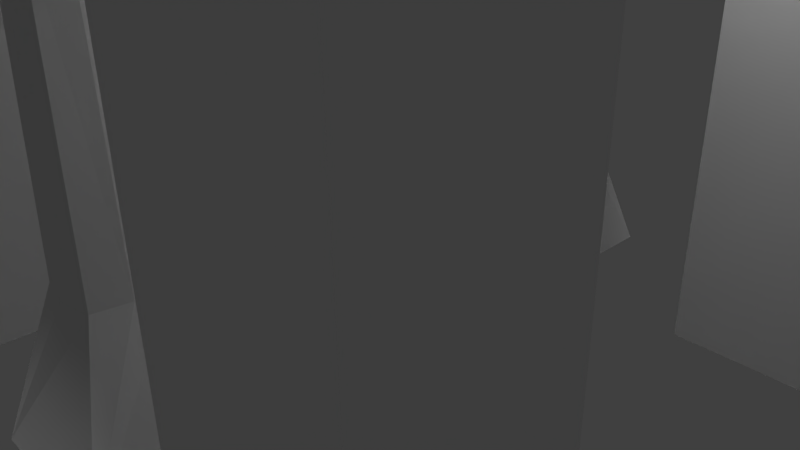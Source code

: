 # Source: revak.blend  (saved by Blender 2.77.0; exported with 4.5.12 LTS)
import bpy
from mathutils import Matrix  # noqa: F401  (used for matrix-valued properties, if any)

bpy.ops.wm.read_factory_settings(use_empty=True)
scene = bpy.context.scene
scene.name = 'Scene'

# ---- collections
col_collection_1 = bpy.data.collections.new('Collection 1'); scene.collection.children.link(col_collection_1)

# ---- materials (node trees are filled in below, after node groups)
mat_material_002 = bpy.data.materials.new('Material.002')
mat_material_002.alpha_threshold = 0.0
mat_material_002.use_transparent_shadow = False
mat_material_002.roughness = 0.5

# ---- material node trees

# ---- world
world_world = bpy.data.worlds.new('World'); scene.world = world_world
world_world.color = (0.05088, 0.05088, 0.05088)
world_world.use_sun_shadow = False
world_world.sun_shadow_jitter_overblur = 0.0
world_world.cycles.sampling_method = 'MANUAL'

# ---- cameras
cam_camera = bpy.data.cameras.new('Camera')
cam_camera.clip_end = 100.0
cam_camera.lens = 35.0
cam_camera.sensor_width = 32.0
cam_camera.sensor_height = 18.0
cam_camera.ortho_scale = 7.314
cam_camera.dof.focus_distance = 0.0
cam_camera.dof.aperture_fstop = 128.0

# ---- lights
light_hemi = bpy.data.lights.new('Hemi', 'SUN')
light_hemi.transmission_factor = 0.0
light_hemi.angle = 0.1993
light_hemi.energy = 1.0
light_hemi.shadow_buffer_clip_start = 0.5
light_hemi.shadow_soft_size = 0.1
light_hemi.shadow_cascade_max_distance = 1000.0
light_lamp = bpy.data.lights.new('Lamp', 'POINT')
light_lamp.transmission_factor = 0.0
light_lamp.cutoff_distance = 30.0
light_lamp.energy = 100.0
light_lamp.shadow_buffer_clip_start = 1.001
light_lamp.shadow_soft_size = 0.1
light_lamp.shadow_maximum_resolution = 0.006
light_lamp.use_absolute_resolution = True

# ---- meshes
me_cube_001 = bpy.data.meshes.new('Cube.001')
me_cube_001.from_pydata([(-2.026, 5.987, -1.0), (-2.026, 5.987, 1.0), (-2.026, 7.987, -1.0), (-2.026, 7.987, 1.0), (-0.02636, 5.987, -1.0), (-0.02636, 5.987, 1.0), (-0.02636, 7.987, -1.0), (-0.02636, 7.987, 1.0), (-0.02636, 7.987, 5.463), (-2.026, 7.987, 7.966), (-0.02636, 7.987, 7.966), (-2.026, 5.987, 8.877), (-2.026, 7.987, 8.877), (-0.02636, 7.987, 8.877), (-0.02636, 5.987, 8.877), (-2.026, 7.987, 9.498), (-0.02636, 7.987, 9.498), (-0.02636, 5.987, 9.498), (-9.903, 5.987, -1.0), (-9.903, 5.987, 1.0), (-9.903, 7.987, -1.0), (-9.903, 7.987, 1.0), (-7.903, 5.987, -1.0), (-7.903, 5.987, 1.0), (-7.903, 7.987, -1.0), (-7.903, 7.987, 1.0), (-9.903, 7.987, 5.463), (-9.903, 5.987, 5.463), (-7.903, 7.987, 5.463), (-9.903, 5.987, 7.966), (-9.903, 7.987, 7.966), (-7.903, 7.987, 7.966), (-9.903, 5.987, 8.877), (-9.903, 7.987, 8.877), (-7.903, 7.987, 8.877), (-7.903, 5.987, 8.877), (-9.903, 5.987, 9.498), (-9.903, 7.987, 9.498), (-7.903, 7.987, 9.498), (-7.903, 5.987, 7.966), (-7.903, 5.987, 5.463), (-2.026, 7.987, 5.463), (-2.026, 5.987, 5.463), (-7.354, 7.987, 7.966), (-6.865, 7.987, 7.966), (-6.375, 7.987, 7.966), (-5.885, 7.987, 7.966), (-5.395, 7.987, 7.966), (-4.906, 7.987, 7.966), (-4.416, 7.987, 7.966), (-3.926, 7.987, 7.966), (-3.436, 7.987, 7.966), (-2.947, 7.987, 7.966), (-2.457, 7.987, 7.966), (-7.354, 7.987, 6.274), (-6.865, 7.987, 6.84), (-6.375, 7.987, 7.234), (-5.885, 7.987, 7.444), (-5.395, 7.987, 7.638), (-4.906, 7.987, 7.728), (-4.416, 7.987, 7.638), (-3.926, 7.987, 7.444), (-3.436, 7.987, 7.234), (-2.947, 7.987, 6.84), (-2.457, 7.987, 6.274), (-0.02636, 5.44, 6.398), (-4.546, 7.361, 1.0), (-0.02636, 4.876, 7.966), (-3.974, 7.933, -1.0), (-0.02636, 5.987, 5.463), (-0.02636, 5.987, 7.966), (-4.546, 6.505, 1.0), (-3.974, 5.933, -1.0), (-5.402, 7.361, 1.0), (-0.02636, 3.749, 7.44), (-0.02636, 4.313, 7.114), (-0.02636, 4.876, 6.818), (-5.974, 7.933, -1.0), (-5.402, 6.505, 1.0), (-0.02636, 3.749, 7.966), (-0.02636, 4.313, 7.966), (-5.974, 5.933, -1.0), (-0.02636, 5.44, 7.966), (-9.903, 5.454, 7.966), (-9.903, 4.89, 7.966), (-9.903, 4.327, 7.966), (-9.903, 3.763, 7.966), (-9.903, 5.454, 6.43), (-9.903, 4.89, 6.828), (-9.903, 4.327, 7.217), (-9.903, 3.763, 7.503), (-4.639, 7.269, 4.68), (-5.31, 7.269, 4.68), (-5.31, 6.598, 4.68), (-4.639, 6.598, 4.68), (-5.386, 6.933, 4.68), (-4.974, 6.522, 4.68), (-4.974, 6.425, 1.0), (-4.467, 6.933, 1.0), (-4.974, 7.441, 1.0), (-5.482, 6.933, 1.0), (-4.974, 7.345, 4.68), (-4.563, 6.933, 4.68), (-3.327, 7.918, 6.296), (-3.648, 7.918, 6.232), (-3.92, 7.918, 6.05), (-4.102, 7.918, 5.778), (-4.166, 7.918, 5.457), (-2.489, 7.918, 5.457), (-2.553, 7.918, 5.778), (-2.735, 7.918, 6.05), (-3.007, 7.918, 6.232), (-5.299, 6.933, 5.258), (-4.974, 7.889, 5.213), (-4.974, 5.977, 5.213), (-5.754, 6.153, 5.213), (-4.194, 6.153, 5.213), (-5.93, 6.933, 5.213), (-5.754, 7.713, 5.213), (-4.194, 7.713, 5.213), (-4.974, 7.258, 5.258), (-4.709, 7.198, 5.258), (-5.239, 7.198, 5.258), (-4.649, 6.933, 5.258), (-4.709, 6.668, 5.258), (-4.018, 6.933, 5.213), (-4.974, 6.608, 5.258), (-5.239, 6.668, 5.258), (-4.974, 6.933, 5.444), (-4.018, 6.933, 5.489), (-4.974, 7.889, 5.489), (-5.93, 6.933, 5.489), (-4.974, 5.977, 5.489), (-5.754, 6.153, 5.489), (-4.194, 6.153, 5.489), (-5.754, 7.713, 5.489), (-4.194, 7.713, 5.489), (-6.276, 7.918, 6.232), (-6.004, 7.918, 6.05), (-5.822, 7.918, 5.778), (-5.758, 7.918, 5.457), (-7.435, 7.918, 5.457), (-7.371, 7.918, 5.778), (-7.19, 7.918, 6.05), (-6.918, 7.918, 6.232), (-6.597, 7.918, 6.296), (-2.026, 0.9142, -1.0), (-2.026, 0.9142, 1.0), (-2.026, -1.086, -1.0), (-2.026, -1.086, 1.0), (-0.02636, 0.9142, -1.0), (-0.02636, 0.9142, 1.0), (-0.02636, -1.086, -1.0), (-0.02636, -1.086, 1.0), (-0.02636, -1.086, 5.463), (-2.026, -1.086, 7.966), (-0.02636, -1.086, 7.966), (-2.026, 0.9142, 8.877), (-2.026, -1.086, 8.877), (-0.02636, -1.086, 8.877), (-0.02636, 0.9142, 8.877), (-2.026, -1.086, 9.498), (-0.02636, -1.086, 9.498), (-0.02636, 0.9142, 9.498), (-9.903, 0.9142, -1.0), (-9.903, 0.9142, 1.0), (-9.903, -1.086, -1.0), (-9.903, -1.086, 1.0), (-7.903, 0.9142, -1.0), (-7.903, 0.9142, 1.0), (-7.903, -1.086, -1.0), (-7.903, -1.086, 1.0), (-9.903, -1.086, 5.463), (-9.903, 0.9142, 5.463), (-7.903, -1.086, 5.463), (-9.903, 0.9142, 7.966), (-9.903, -1.086, 7.966), (-7.903, -1.086, 7.966), (-9.903, 0.9142, 8.877), (-9.903, -1.086, 8.877), (-7.903, -1.086, 8.877), (-7.903, 0.9142, 8.877), (-9.903, 0.9142, 9.498), (-9.903, -1.086, 9.498), (-7.903, -1.086, 9.498), (-7.903, 0.9142, 9.498), (-7.903, 0.9142, 7.966), (-7.903, 0.9142, 5.463), (-2.026, -1.086, 5.463), (-7.354, -1.086, 7.966), (-6.865, -1.086, 7.966), (-6.375, -1.086, 7.966), (-5.885, -1.086, 7.966), (-5.395, -1.086, 7.966), (-4.906, -1.086, 7.966), (-4.416, -1.086, 7.966), (-3.926, -1.086, 7.966), (-3.436, -1.086, 7.966), (-2.947, -1.086, 7.966), (-2.457, -1.086, 7.966), (-7.354, -1.086, 6.274), (-6.865, -1.086, 6.84), (-6.375, -1.086, 7.234), (-5.885, -1.086, 7.444), (-5.395, -1.086, 7.638), (-4.906, -1.086, 7.728), (-4.416, -1.086, 7.638), (-3.926, -1.086, 7.444), (-3.436, -1.086, 7.234), (-2.947, -1.086, 6.84), (-2.457, -1.086, 6.274), (-0.02636, 1.461, 6.398), (-4.546, -0.4602, 1.0), (-0.02636, 2.025, 7.966), (-3.974, -1.032, -1.0), (-0.02636, 0.9142, 5.463), (-0.02636, 0.9142, 7.966), (-4.546, 0.3958, 1.0), (-3.974, 0.9678, -1.0), (-5.402, -0.4602, 1.0), (-0.02636, 3.152, 7.44), (-0.02636, 2.588, 7.114), (-0.02636, 2.025, 6.818), (-5.974, -1.032, -1.0), (-5.402, 0.3958, 1.0), (-0.02636, 3.152, 7.966), (-0.02636, 2.588, 7.966), (-5.974, 0.9678, -1.0), (-0.02636, 1.461, 7.966), (-9.903, 1.447, 7.966), (-9.903, 2.011, 7.966), (-9.903, 2.574, 7.966), (-9.903, 3.138, 7.966), (-9.903, 1.447, 6.43), (-9.903, 2.011, 6.828), (-9.903, 2.574, 7.217), (-9.903, 3.138, 7.503), (-4.639, -0.3678, 4.68), (-5.31, -0.3678, 4.68), (-5.31, 0.3034, 4.68), (-4.639, 0.3034, 4.68), (-5.386, -0.0322, 4.68), (-4.974, 0.3792, 4.68), (-4.974, 0.4756, 1.0), (-4.467, -0.0322, 1.0), (-4.974, -0.54, 1.0), (-5.482, -0.0322, 1.0), (-4.974, -0.4436, 4.68), (-4.563, -0.0322, 4.68), (-3.327, -1.017, 6.296), (-3.648, -1.017, 6.232), (-3.92, -1.017, 6.05), (-4.102, -1.017, 5.778), (-4.166, -1.017, 5.457), (-2.489, -1.017, 5.457), (-2.553, -1.017, 5.778), (-2.735, -1.017, 6.05), (-3.007, -1.017, 6.232), (-5.312, -0.0322, 5.256), (-4.974, -1.025, 5.209), (-4.974, 0.961, 5.209), (-5.784, 0.778, 5.209), (-4.164, 0.778, 5.209), (-5.967, -0.0322, 5.209), (-5.784, -0.8424, 5.209), (-4.164, -0.8424, 5.209), (-4.974, -0.3699, 5.256), (-4.699, -0.3077, 5.256), (-5.25, -0.3077, 5.256), (-4.637, -0.0322, 5.256), (-4.699, 0.2433, 5.256), (-3.981, -0.0322, 5.209), (-4.974, 0.3055, 5.256), (-5.25, 0.2433, 5.256), (-4.974, -0.0322, 5.449), (-3.981, -0.0322, 5.495), (-4.974, -1.025, 5.495), (-5.967, -0.0322, 5.495), (-4.974, 0.961, 5.495), (-5.784, 0.778, 5.495), (-4.164, 0.778, 5.495), (-5.784, -0.8424, 5.495), (-4.164, -0.8424, 5.495), (-6.276, -1.017, 6.232), (-6.004, -1.017, 6.05), (-5.822, -1.017, 5.778), (-5.758, -1.017, 5.457), (-7.435, -1.017, 5.457), (-7.371, -1.017, 5.778), (-7.19, -1.017, 6.05), (-6.918, -1.017, 6.232), (-6.597, -1.017, 6.296), (-2.026, 5.44, 6.398), (-2.026, 4.876, 7.966), (-2.026, 5.987, 7.966), (-2.026, 3.749, 7.44), (-2.026, 4.313, 7.114), (-2.026, 4.876, 6.818), (-2.026, 3.749, 7.966), (-2.026, 4.313, 7.966), (-2.026, 5.44, 7.966), (-2.026, 1.461, 6.398), (-2.026, 2.025, 7.966), (-2.026, 0.9142, 5.463), (-2.026, 0.9142, 7.966), (-2.026, 3.152, 7.44), (-2.026, 2.588, 7.114), (-2.026, 2.025, 6.818), (-2.026, 3.152, 7.966), (-2.026, 2.588, 7.966), (-2.026, 1.461, 7.966), (-8.026, 5.44, 6.398), (-8.026, 4.876, 7.966), (-8.026, 5.987, 5.463), (-8.026, 5.987, 7.966), (-8.026, 3.749, 7.44), (-8.026, 4.313, 7.114), (-8.026, 4.876, 6.818), (-8.026, 3.749, 7.966), (-8.026, 4.313, 7.966), (-8.026, 5.44, 7.966), (-8.026, 1.461, 6.398), (-8.026, 2.025, 7.966), (-8.026, 0.9142, 5.463), (-8.026, 0.9142, 7.966), (-8.026, 3.152, 7.44), (-8.026, 2.588, 7.114), (-8.026, 2.025, 6.818), (-8.026, 3.152, 7.966), (-8.026, 2.588, 7.966), (-8.026, 1.461, 7.966), (-2.026, 0.9142, 9.498), (-7.354, 0.9142, 7.966), (-6.865, 0.9142, 7.966), (-6.375, 0.9142, 7.966), (-5.885, 0.9142, 7.966), (-5.395, 0.9142, 7.966), (-4.906, 0.9142, 7.966), (-4.416, 0.9142, 7.966), (-3.926, 0.9142, 7.966), (-3.436, 0.9142, 7.966), (-2.947, 0.9142, 7.966), (-2.457, 0.9142, 7.966), (-7.354, 0.9142, 6.274), (-6.865, 0.9142, 6.84), (-6.375, 0.9142, 7.234), (-5.885, 0.9142, 7.444), (-5.395, 0.9142, 7.638), (-4.906, 0.9142, 7.728), (-4.416, 0.9142, 7.638), (-3.926, 0.9142, 7.444), (-3.436, 0.9142, 7.234), (-2.947, 0.9142, 6.84), (-2.457, 0.9142, 6.274), (-3.327, 0.9833, 6.296), (-3.648, 0.9833, 6.232), (-3.92, 0.9833, 6.05), (-4.102, 0.9833, 5.778), (-4.166, 0.9833, 5.457), (-2.489, 0.9833, 5.457), (-2.553, 0.9833, 5.778), (-2.735, 0.9833, 6.05), (-3.007, 0.9833, 6.232), (-6.276, 0.9833, 6.232), (-6.004, 0.9833, 6.05), (-5.822, 0.9833, 5.778), (-5.758, 0.9833, 5.457), (-7.435, 0.9833, 5.457), (-7.371, 0.9833, 5.778), (-7.19, 0.9833, 6.05), (-6.918, 0.9833, 6.232), (-6.597, 0.9833, 6.296), (-2.026, 5.914, 7.966), (-2.026, 5.914, 8.877), (-7.903, 5.914, 5.463), (-7.903, 5.914, 7.966), (-7.903, 5.914, 8.877), (-2.026, 5.914, 5.463), (-7.354, 5.914, 7.966), (-6.865, 5.914, 7.966), (-6.375, 5.914, 7.966), (-5.885, 5.914, 7.966), (-5.395, 5.914, 7.966), (-4.906, 5.914, 7.966), (-4.416, 5.914, 7.966), (-3.926, 5.914, 7.966), (-3.436, 5.914, 7.966), (-2.947, 5.914, 7.966), (-2.457, 5.914, 7.966), (-7.354, 5.914, 6.274), (-6.865, 5.914, 6.84), (-6.375, 5.914, 7.234), (-5.885, 5.914, 7.444), (-5.395, 5.914, 7.638), (-4.906, 5.914, 7.728), (-4.416, 5.914, 7.638), (-3.926, 5.914, 7.444), (-3.436, 5.914, 7.234), (-2.947, 5.914, 6.84), (-2.457, 5.914, 6.274), (-3.327, 5.983, 6.296), (-3.648, 5.983, 6.232), (-3.92, 5.983, 6.05), (-4.102, 5.983, 5.778), (-4.166, 5.983, 5.457), (-2.489, 5.983, 5.457), (-2.553, 5.983, 5.778), (-2.735, 5.983, 6.05), (-3.007, 5.983, 6.232), (-6.276, 5.983, 6.232), (-6.004, 5.983, 6.05), (-5.822, 5.983, 5.778), (-5.758, 5.983, 5.457), (-7.435, 5.983, 5.457), (-7.371, 5.983, 5.778), (-7.19, 5.983, 6.05), (-6.918, 5.983, 6.232), (-6.597, 5.983, 6.296)], [(185, 182), (373, 372), (376, 375), (372, 375), (163, 331), (331, 185)], [(1, 3, 2, 0), (3, 7, 6, 2), (7, 5, 4, 6), (5, 1, 0, 4), (0, 2, 6, 4), (5, 7, 8, 69), (3, 1, 42, 41), (1, 5, 69, 42), (7, 3, 41, 8), (69, 8, 41, 42), (42, 69, 70, 294), (8, 41, 9, 10), (69, 8, 10, 70), (294, 70, 14, 11), (13, 12, 15, 16), (10, 9, 12, 13), (70, 10, 13, 14), (36, 32, 14, 17), (14, 13, 16, 17), (19, 21, 20, 18), (21, 25, 24, 20), (25, 23, 22, 24), (23, 19, 18, 22), (18, 20, 24, 22), (23, 25, 28, 40), (21, 19, 27, 26), (19, 23, 40, 27), (25, 21, 26, 28), (40, 28, 26, 27), (27, 40, 39, 29), (26, 27, 29, 30), (28, 26, 30, 31), (29, 39, 35, 32), (34, 33, 37, 38), (33, 32, 36, 37), (30, 29, 32, 33), (31, 30, 33, 34), (16, 37, 36, 17), (53, 9, 41, 64), (31, 43, 54, 28), (43, 44, 55, 54), (44, 45, 56, 55), (45, 46, 57, 56), (46, 47, 58, 57), (47, 48, 59, 58), (48, 49, 60, 59), (49, 50, 61, 60), (50, 51, 62, 61), (51, 52, 63, 62), (52, 53, 64, 63), (12, 9, 31, 34), (15, 12, 34, 38), (70, 82, 65, 69), (82, 67, 76, 65), (67, 80, 75, 76), (91, 101, 120, 121), (81, 77, 68, 72), (80, 79, 74, 75), (71, 97, 78, 81, 72), (66, 98, 71, 72, 68), (73, 99, 66, 68, 77), (78, 100, 73, 77, 81), (83, 29, 27, 87), (86, 85, 89, 90), (85, 84, 88, 89), (84, 83, 87, 88), (73, 100, 95, 92), (100, 78, 93, 95), (78, 97, 96, 93), (97, 71, 94, 96), (102, 91, 121, 123), (93, 96, 126, 127), (96, 94, 124, 126), (66, 99, 101, 91), (99, 73, 92, 101), (71, 98, 102, 94), (98, 66, 91, 102), (115, 114, 132, 133), (118, 117, 131, 135), (116, 125, 129, 134), (125, 119, 136, 129), (95, 93, 127, 112), (92, 95, 112, 122), (94, 102, 123, 124), (101, 92, 122, 120), (114, 115, 121, 120), (116, 114, 120, 122), (117, 118, 124, 123), (115, 117, 123, 121), (125, 116, 122, 112), (113, 119, 127, 126), (119, 125, 112, 127), (118, 113, 126, 124), (128, 132, 134, 129), (130, 128, 129, 136), (135, 131, 128, 130), (131, 133, 132, 128), (113, 118, 135, 130), (119, 113, 130, 136), (117, 115, 133, 131), (114, 116, 134, 132), (59, 60, 61, 62, 103, 104, 105, 106, 107), (59, 140, 139, 138, 137, 145, 56, 57, 58), (56, 145, 144, 143, 142, 141, 28, 54, 55), (41, 108, 109, 110, 111, 103, 62, 63, 64), (107, 140, 59), (147, 146, 148, 149), (149, 148, 152, 153), (153, 152, 150, 151), (151, 150, 146, 147), (146, 150, 152, 148), (151, 215, 154, 153), (149, 188, 303, 147), (147, 303, 215, 151), (153, 154, 188, 149), (215, 303, 188, 154), (303, 304, 216, 215), (154, 156, 155, 188), (215, 216, 156, 154), (304, 157, 160, 216), (159, 162, 161, 158), (156, 159, 158, 155), (216, 160, 159, 156), (160, 163, 162, 159), (165, 164, 166, 167), (167, 166, 170, 171), (171, 170, 168, 169), (169, 168, 164, 165), (164, 168, 170, 166), (169, 187, 174, 171), (167, 172, 173, 165), (165, 173, 187, 169), (171, 174, 172, 167), (187, 173, 172, 174), (173, 175, 186, 187), (172, 176, 175, 173), (174, 177, 176, 172), (175, 178, 181, 186), (180, 184, 183, 179), (179, 183, 182, 178), (176, 179, 178, 175), (177, 180, 179, 176), (162, 163, 182, 183), (199, 210, 188, 155), (177, 174, 200, 189), (189, 200, 201, 190), (190, 201, 202, 191), (191, 202, 203, 192), (192, 203, 204, 193), (193, 204, 205, 194), (194, 205, 206, 195), (195, 206, 207, 196), (196, 207, 208, 197), (197, 208, 209, 198), (198, 209, 210, 199), (158, 180, 177, 155), (161, 184, 180, 158), (216, 215, 211, 228), (228, 211, 222, 213), (213, 222, 221, 226), (237, 267, 266, 247), (227, 218, 214, 223), (226, 221, 220, 225), (217, 218, 227, 224, 243), (212, 214, 218, 217, 244), (219, 223, 214, 212, 245), (224, 227, 223, 219, 246), (229, 233, 173, 175), (232, 236, 235, 231), (231, 235, 234, 230), (230, 234, 233, 229), (219, 238, 241, 246), (246, 241, 239, 224), (224, 239, 242, 243), (243, 242, 240, 217), (248, 269, 267, 237), (239, 273, 272, 242), (242, 272, 270, 240), (212, 237, 247, 245), (245, 247, 238, 219), (217, 240, 248, 244), (244, 248, 237, 212), (261, 279, 278, 260), (264, 281, 277, 263), (262, 280, 275, 271), (271, 275, 282, 265), (241, 258, 273, 239), (238, 268, 258, 241), (240, 270, 269, 248), (247, 266, 268, 238), (260, 266, 267, 261), (262, 268, 266, 260), (263, 269, 270, 264), (261, 267, 269, 263), (271, 258, 268, 262), (259, 272, 273, 265), (265, 273, 258, 271), (264, 270, 272, 259), (274, 275, 280, 278), (276, 282, 275, 274), (281, 276, 274, 277), (277, 274, 278, 279), (259, 276, 281, 264), (265, 282, 276, 259), (263, 277, 279, 261), (260, 278, 280, 262), (205, 253, 252, 251, 250, 249, 208, 207, 206), (205, 204, 203, 202, 291, 283, 284, 285, 286), (202, 201, 200, 174, 287, 288, 289, 290, 291), (188, 210, 209, 208, 249, 257, 256, 255, 254), (253, 205, 286), (74, 79, 225, 220), (90, 236, 232, 86), (294, 42, 292, 300), (300, 292, 297, 293), (293, 297, 296, 299), (299, 296, 295, 298), (304, 310, 301, 303), (310, 302, 307, 301), (302, 309, 306, 307), (309, 308, 305, 306), (295, 305, 308, 298), (314, 320, 311, 313), (320, 312, 317, 311), (312, 319, 316, 317), (319, 318, 315, 316), (324, 323, 321, 330), (330, 321, 327, 322), (322, 327, 326, 329), (329, 326, 325, 328), (315, 318, 328, 325), (342, 304, 303, 353), (186, 332, 343, 187), (332, 333, 344, 343), (333, 334, 345, 344), (334, 335, 346, 345), (335, 336, 347, 346), (336, 337, 348, 347), (337, 338, 349, 348), (338, 339, 350, 349), (339, 340, 351, 350), (340, 341, 352, 351), (341, 342, 353, 352), (157, 304, 186, 181), (348, 349, 350, 351, 354, 355, 356, 357, 358), (348, 366, 365, 364, 363, 371, 345, 346, 347), (345, 371, 370, 369, 368, 367, 187, 343, 344), (303, 359, 360, 361, 362, 354, 351, 352, 353), (358, 366, 348), (388, 399, 377, 372), (375, 374, 389, 378), (378, 389, 390, 379), (379, 390, 391, 380), (380, 391, 392, 381), (381, 392, 393, 382), (382, 393, 394, 383), (383, 394, 395, 384), (384, 395, 396, 385), (385, 396, 397, 386), (386, 397, 398, 387), (387, 398, 399, 388), (394, 404, 403, 402, 401, 400, 397, 396, 395), (394, 393, 392, 391, 417, 409, 410, 411, 412), (391, 390, 389, 374, 413, 414, 415, 416, 417), (377, 399, 398, 397, 400, 408, 407, 406, 405), (404, 394, 412), (14, 160, 216, 70), (178, 32, 29, 175), (160, 14, 32, 178), (106, 403, 404, 107), (105, 402, 403, 106), (104, 401, 402, 105), (103, 400, 401, 104), (111, 408, 400, 103), (110, 407, 408, 111), (109, 406, 407, 110), (108, 405, 406, 109), (108, 41, 377, 405), (140, 412, 411, 139), (139, 411, 410, 138), (138, 410, 409, 137), (137, 409, 417, 145), (145, 417, 416, 144), (144, 416, 415, 143), (143, 415, 414, 142), (142, 414, 413, 141), (141, 413, 374, 28), (140, 107, 404, 412), (286, 285, 365, 366), (285, 284, 364, 365), (284, 283, 363, 364), (283, 291, 371, 363), (291, 290, 370, 371), (290, 289, 369, 370), (289, 288, 368, 369), (288, 287, 367, 368), (287, 174, 187, 367), (252, 253, 358, 357), (251, 252, 357, 356), (250, 251, 356, 355), (249, 250, 355, 354), (257, 249, 354, 362), (256, 257, 362, 361), (255, 256, 361, 360), (254, 255, 360, 359), (254, 359, 303, 188), (286, 366, 358, 253), (87, 27, 313, 311), (88, 87, 311, 317), (89, 88, 317, 316), (90, 89, 316, 315), (236, 90, 315, 325), (236, 325, 326, 235), (235, 326, 327, 234), (234, 327, 321, 233), (233, 321, 323, 173), (211, 215, 303, 301), (222, 211, 301, 307), (221, 222, 307, 306), (220, 221, 306, 305), (220, 305, 295, 74), (74, 295, 296, 75), (75, 296, 297, 76), (76, 297, 292, 65), (65, 292, 42, 69), (299, 298, 308, 309, 302, 310, 304, 324, 330, 322, 329, 328, 318, 319, 312, 320, 314, 294, 300, 293), (163, 160, 178, 182)])
_uv = me_cube_001.uv_layers.new(name='UVMap')
_uv.uv.foreach_set('vector', [0.125, 0.7075, 0.06248, 0.7075, 0.06248, 0.646, 0.125, 0.646, 0.06248, 0.06153, 4.771e-09, 0.06153, 0.0, 9.536e-08, 0.06248, 6.602e-08, 0.9005, 0.06153, 0.838, 0.06153, 0.838, 1.834e-09, 0.9005, 3.668e-09, 0.838, 0.3845, 0.7755, 0.3845, 0.7755, 0.323, 0.838, 0.323, 0.9005, 0.2542, 0.9005, 0.1927, 0.963, 0.1927, 0.963, 0.2542, 0.838, 0.06153, 0.9005, 0.06153, 0.9005, 0.1988, 0.838, 0.1988, 0.06248, 0.7075, 0.125, 0.7075, 0.125, 0.8448, 0.06248, 0.8448, 0.7755, 0.3845, 0.838, 0.3845, 0.838, 0.5218, 0.7755, 0.5218, 4.771e-09, 0.06153, 0.06248, 0.06153, 0.06248, 0.1989, 1.536e-08, 0.1989, 0.6795, 0.8257, 0.6795, 0.8872, 0.6171, 0.8872, 0.6171, 0.8257, 0.7755, 0.5218, 0.838, 0.5218, 0.838, 0.5988, 0.7755, 0.5988, 1.536e-08, 0.1989, 0.06248, 0.1989, 0.06248, 0.2759, 2.13e-08, 0.2759, 0.838, 0.1988, 0.9005, 0.1988, 0.9005, 0.2759, 0.838, 0.2759, 0.7755, 0.5988, 0.838, 0.5988, 0.838, 0.6269, 0.7755, 0.6269, 2.345e-08, 0.3039, 0.06248, 0.3039, 0.06248, 0.323, 2.49e-08, 0.323, 2.13e-08, 0.2759, 0.06248, 0.2759, 0.06248, 0.3039, 2.345e-08, 0.3039, 0.838, 0.2759, 0.9005, 0.2759, 0.9005, 0.3039, 0.838, 0.3039, 0.3028, 0.9308, 0.2834, 0.9308, 0.2834, 0.6269, 0.3028, 0.6269, 0.838, 0.3039, 0.9005, 0.3039, 0.9005, 0.323, 0.838, 0.323, 0.2209, 0.5844, 0.2834, 0.5844, 0.2834, 0.646, 0.2209, 0.646, 0.3085, 0.06153, 0.2461, 0.06153, 0.2461, 1.467e-08, 0.3085, 0.0, 0.06248, 0.7075, 0.0, 0.7075, 0.0, 0.646, 0.06248, 0.646, 0.467, 0.8692, 0.5295, 0.8692, 0.5295, 0.9307, 0.467, 0.9307, 0.06248, 0.9064, 0.06248, 0.8448, 0.125, 0.8448, 0.125, 0.9064, 0.0, 0.7075, 0.06248, 0.7075, 0.06248, 0.8448, 1.49e-08, 0.8448, 0.2834, 0.5844, 0.2209, 0.5844, 0.2209, 0.4471, 0.2834, 0.4471, 0.5295, 0.8692, 0.467, 0.8692, 0.467, 0.7319, 0.5295, 0.7319, 0.2461, 0.06153, 0.3085, 0.06153, 0.3085, 0.1989, 0.2461, 0.1989, 0.9005, 0.8196, 0.9005, 0.8811, 0.838, 0.8811, 0.838, 0.8196, 0.5295, 0.7319, 0.467, 0.7319, 0.467, 0.6549, 0.5295, 0.6549, 0.2834, 0.4471, 0.2209, 0.4471, 0.2209, 0.3701, 0.2834, 0.3701, 0.2461, 0.1989, 0.3085, 0.1989, 0.3085, 0.2759, 0.2461, 0.2759, 0.5295, 0.6549, 0.467, 0.6549, 0.467, 0.6269, 0.5295, 0.6269, 0.2461, 0.3039, 0.3085, 0.3039, 0.3085, 0.323, 0.2461, 0.323, 0.2834, 0.3421, 0.2209, 0.3421, 0.2209, 0.323, 0.2834, 0.323, 0.2834, 0.3701, 0.2209, 0.3701, 0.2209, 0.3421, 0.2834, 0.3421, 0.2461, 0.2759, 0.3085, 0.2759, 0.3085, 0.3039, 0.2461, 0.3039, 0.838, 0.6269, 0.838, 0.9307, 0.7755, 0.9307, 0.7755, 0.6269, 0.07593, 0.2759, 0.06248, 0.2759, 0.06248, 0.1989, 0.07593, 0.2238, 0.2461, 0.2759, 0.2289, 0.2759, 0.2289, 0.2238, 0.2461, 0.1989, 0.2289, 0.2759, 0.2136, 0.2759, 0.2136, 0.2412, 0.2289, 0.2238, 0.2136, 0.2759, 0.1983, 0.2759, 0.1983, 0.2533, 0.2136, 0.2412, 0.1983, 0.2759, 0.183, 0.2759, 0.183, 0.2598, 0.1983, 0.2533, 0.183, 0.2759, 0.1677, 0.2759, 0.1677, 0.2658, 0.183, 0.2598, 0.1677, 0.2759, 0.1524, 0.2759, 0.1524, 0.2685, 0.1677, 0.2658, 0.1524, 0.2759, 0.1371, 0.2759, 0.1371, 0.2658, 0.1524, 0.2685, 0.1371, 0.2759, 0.1218, 0.2759, 0.1218, 0.2598, 0.1371, 0.2658, 0.1218, 0.2759, 0.1065, 0.2759, 0.1065, 0.2533, 0.1218, 0.2598, 0.1065, 0.2759, 0.09123, 0.2759, 0.09123, 0.2412, 0.1065, 0.2533, 0.09123, 0.2759, 0.07593, 0.2759, 0.07593, 0.2238, 0.09123, 0.2412, 0.06248, 0.3039, 0.06248, 0.2759, 0.2461, 0.2759, 0.2461, 0.3039, 0.06248, 0.323, 0.06248, 0.3039, 0.2461, 0.3039, 0.2461, 0.323, 0.838, 0.2759, 0.8209, 0.2759, 0.8209, 0.2276, 0.838, 0.1988, 0.8209, 0.2759, 0.8033, 0.2759, 0.8033, 0.2405, 0.8209, 0.2276, 0.8033, 0.2759, 0.7857, 0.2759, 0.7857, 0.2496, 0.8033, 0.2405, 0.9422, 0.726, 0.9317, 0.7261, 0.9317, 0.7083, 0.94, 0.7083, 0.742, 0.8872, 0.742, 0.9488, 0.6795, 0.9488, 0.6795, 0.8872, 0.7857, 0.2759, 0.7681, 0.2759, 0.7681, 0.2597, 0.7857, 0.2496, 0.2053, 0.933, 0.2187, 0.933, 0.232, 0.933, 0.2499, 0.9944, 0.1874, 0.9944, 0.9451, 0.06167, 0.9317, 0.06165, 0.9184, 0.06167, 0.9005, 1.834e-09, 0.963, 0.0, 0.9184, 0.8393, 0.9317, 0.8393, 0.9451, 0.8393, 0.963, 0.9009, 0.9005, 0.9009, 0.8559, 0.7579, 0.8692, 0.7579, 0.8826, 0.7579, 0.9005, 0.8196, 0.838, 0.8196, 0.2043, 0.3701, 0.2209, 0.3701, 0.2209, 0.4471, 0.2043, 0.4174, 0.1515, 0.3701, 0.1691, 0.3701, 0.1691, 0.3932, 0.1515, 0.3844, 0.1691, 0.3701, 0.1867, 0.3701, 0.1867, 0.4051, 0.1691, 0.3932, 0.1867, 0.3701, 0.2043, 0.3701, 0.2043, 0.4174, 0.1867, 0.4051, 0.8826, 0.7579, 0.8692, 0.7579, 0.8692, 0.6447, 0.8797, 0.6447, 0.8692, 0.7579, 0.8559, 0.7579, 0.8588, 0.6447, 0.8692, 0.6447, 0.232, 0.933, 0.2187, 0.933, 0.2187, 0.8198, 0.2291, 0.8198, 0.2187, 0.933, 0.2053, 0.933, 0.2082, 0.8198, 0.2187, 0.8198, 0.9317, 0.1749, 0.9422, 0.1749, 0.94, 0.1927, 0.9317, 0.1927, 0.2291, 0.8198, 0.2187, 0.8198, 0.2187, 0.802, 0.2269, 0.8021, 0.2187, 0.8198, 0.2082, 0.8198, 0.2104, 0.8021, 0.2187, 0.802, 0.9451, 0.8393, 0.9317, 0.8393, 0.9317, 0.7261, 0.9422, 0.726, 0.9317, 0.8393, 0.9184, 0.8393, 0.9212, 0.726, 0.9317, 0.7261, 0.9184, 0.06167, 0.9317, 0.06165, 0.9317, 0.1749, 0.9212, 0.1749, 0.9317, 0.06165, 0.9451, 0.06167, 0.9422, 0.1749, 0.9317, 0.1749, 0.9716, 0.215, 0.9716, 0.239, 0.963, 0.239, 0.963, 0.215, 0.9716, 0.119, 0.9716, 0.143, 0.963, 0.143, 0.963, 0.119, 0.963, 0.215, 0.963, 0.191, 0.9716, 0.191, 0.9716, 0.215, 0.963, 0.191, 0.963, 0.167, 0.9716, 0.167, 0.9716, 0.191, 0.8692, 0.6447, 0.8588, 0.6447, 0.861, 0.6269, 0.8692, 0.6269, 0.8797, 0.6447, 0.8692, 0.6447, 0.8692, 0.6269, 0.8775, 0.6269, 0.9212, 0.1749, 0.9317, 0.1749, 0.9317, 0.1927, 0.9234, 0.1927, 0.9317, 0.7261, 0.9212, 0.726, 0.9234, 0.7083, 0.9317, 0.7083, 0.4896, 0.9881, 0.467, 0.9776, 0.506, 0.9533, 0.4984, 0.9497, 0.5145, 0.9881, 0.4896, 0.9881, 0.4984, 0.9497, 0.4899, 0.9497, 0.467, 0.953, 0.4777, 0.9307, 0.5024, 0.9692, 0.506, 0.9616, 0.467, 0.9776, 0.467, 0.953, 0.506, 0.9616, 0.506, 0.9533, 0.5253, 0.9659, 0.5145, 0.9881, 0.4899, 0.9497, 0.4862, 0.9572, 0.5027, 0.9307, 0.5253, 0.9413, 0.4862, 0.9656, 0.4939, 0.9692, 0.5253, 0.9413, 0.5253, 0.9659, 0.4862, 0.9572, 0.4862, 0.9656, 0.4777, 0.9307, 0.5027, 0.9307, 0.4939, 0.9692, 0.5024, 0.9692, 0.09161, 0.9351, 0.06248, 0.9415, 0.06248, 0.9169, 0.08503, 0.9064, 0.1207, 0.9286, 0.09161, 0.9351, 0.08503, 0.9064, 0.11, 0.9064, 0.1207, 0.9532, 0.09819, 0.9638, 0.09161, 0.9351, 0.1207, 0.9286, 0.09819, 0.9638, 0.07321, 0.9638, 0.06248, 0.9415, 0.09161, 0.9351, 0.963, 0.287, 0.963, 0.263, 0.9716, 0.263, 0.9716, 0.287, 0.963, 0.311, 0.963, 0.287, 0.9716, 0.287, 0.9716, 0.311, 0.9716, 0.143, 0.9716, 0.167, 0.963, 0.167, 0.963, 0.143, 0.9716, 0.239, 0.9716, 0.263, 0.963, 0.263, 0.963, 0.239, 0.1524, 0.2685, 0.1371, 0.2658, 0.1218, 0.2598, 0.1065, 0.2533, 0.1031, 0.2245, 0.1131, 0.2225, 0.1216, 0.2169, 0.1273, 0.2085, 0.1293, 0.1987, 0.1524, 0.2685, 0.1791, 0.1987, 0.1811, 0.2085, 0.1867, 0.2169, 0.1952, 0.2225, 0.2052, 0.2245, 0.1983, 0.2533, 0.183, 0.2598, 0.1677, 0.2658, 0.1983, 0.2533, 0.2052, 0.2245, 0.2153, 0.2225, 0.2238, 0.2169, 0.2294, 0.2085, 0.2314, 0.1987, 0.2461, 0.1989, 0.2289, 0.2238, 0.2136, 0.2412, 0.06248, 0.1989, 0.07693, 0.1987, 0.07892, 0.2085, 0.0846, 0.2169, 0.0931, 0.2225, 0.1031, 0.2245, 0.1065, 0.2533, 0.09123, 0.2412, 0.07593, 0.2238, 0.1293, 0.1987, 0.1791, 0.1987, 0.1524, 0.2685, 0.6795, 0.7642, 0.6795, 0.8257, 0.6171, 0.8257, 0.6171, 0.7642, 0.371, 0.2615, 0.371, 0.323, 0.3085, 0.323, 0.3085, 0.2615, 0.6171, 0.06153, 0.6171, 0.0, 0.6795, 0.0, 0.6795, 0.06153, 0.5546, 0.323, 0.6171, 0.323, 0.6171, 0.3845, 0.5546, 0.3845, 0.9005, 0.2542, 0.963, 0.2542, 0.963, 0.3158, 0.9005, 0.3158, 0.6795, 0.06153, 0.6795, 0.1988, 0.6171, 0.1988, 0.6171, 0.06153, 0.6171, 0.7642, 0.6171, 0.6269, 0.6795, 0.6269, 0.6795, 0.7642, 0.5546, 0.3845, 0.4152, 0.3845, 0.4152, 0.323, 0.5546, 0.323, 0.3085, 0.2615, 0.3085, 0.1241, 0.371, 0.1241, 0.371, 0.2615, 0.742, 0.8257, 0.742, 0.8872, 0.6795, 0.8872, 0.6795, 0.8257, 0.4152, 0.3845, 0.337, 0.3845, 0.337, 0.323, 0.4152, 0.323, 0.3085, 0.1241, 0.3085, 0.04713, 0.371, 0.04713, 0.371, 0.1241, 0.6795, 0.1988, 0.6795, 0.2759, 0.6171, 0.2759, 0.6171, 0.1988, 0.337, 0.3845, 0.3085, 0.3845, 0.3085, 0.323, 0.337, 0.323, 0.3085, 0.01912, 0.3085, 0.0, 0.371, 1.174e-07, 0.371, 0.01912, 0.3085, 0.04713, 0.3085, 0.01912, 0.371, 0.01912, 0.371, 0.04713, 0.6795, 0.2759, 0.6795, 0.3039, 0.6171, 0.3039, 0.6171, 0.2759, 0.6795, 0.3039, 0.6795, 0.323, 0.6171, 0.323, 0.6171, 0.3039, 0.06248, 0.5844, 0.06248, 0.646, 5.586e-08, 0.646, 4.096e-08, 0.5844, 0.6171, 0.2615, 0.6171, 0.323, 0.5546, 0.323, 0.5546, 0.2615, 0.6795, 0.6884, 0.6795, 0.6269, 0.742, 0.6269, 0.742, 0.6884, 0.5546, 0.5653, 0.6171, 0.5653, 0.6171, 0.6269, 0.5546, 0.6269, 0.838, 0.8811, 0.9005, 0.8811, 0.9005, 0.9426, 0.838, 0.9426, 0.742, 0.6884, 0.742, 0.8257, 0.6795, 0.8257, 0.6795, 0.6884, 4.096e-08, 0.5844, 2.607e-08, 0.4471, 0.06248, 0.4471, 0.06248, 0.5844, 0.5546, 0.6269, 0.4152, 0.6269, 0.4152, 0.5653, 0.5546, 0.5653, 0.5546, 0.2615, 0.5546, 0.1241, 0.6171, 0.1241, 0.6171, 0.2615, 0.06248, 0.8448, 0.06248, 0.9064, 0.0, 0.9064, 0.0, 0.8448, 0.4152, 0.6269, 0.337, 0.6269, 0.337, 0.5653, 0.4152, 0.5653, 2.607e-08, 0.4471, 7.448e-09, 0.3701, 0.06248, 0.3701, 0.06248, 0.4471, 0.5546, 0.1241, 0.5546, 0.04713, 0.6171, 0.04713, 0.6171, 0.1241, 0.337, 0.6269, 0.3085, 0.6269, 0.3085, 0.5653, 0.337, 0.5653, 0.5546, 0.01912, 0.5546, 4.401e-07, 0.6171, 5.281e-07, 0.6171, 0.01912, 3.724e-09, 0.3421, 0.0, 0.323, 0.06248, 0.323, 0.06248, 0.3421, 7.448e-09, 0.3701, 3.724e-09, 0.3421, 0.06248, 0.3421, 0.06248, 0.3701, 0.5546, 0.04713, 0.5546, 0.01912, 0.6171, 0.01912, 0.6171, 0.04713, 0.838, 0.323, 0.9005, 0.323, 0.9005, 0.6269, 0.838, 0.6269, 0.3845, 0.04713, 0.3845, 0.09919, 0.371, 0.1241, 0.371, 0.04713, 0.5546, 0.04713, 0.5546, 0.1241, 0.5375, 0.09919, 0.5375, 0.04713, 0.5375, 0.04713, 0.5375, 0.09919, 0.5222, 0.08177, 0.5222, 0.04713, 0.5222, 0.04713, 0.5222, 0.08177, 0.5069, 0.06967, 0.5069, 0.04713, 0.5069, 0.04713, 0.5069, 0.06967, 0.4916, 0.0632, 0.4916, 0.04713, 0.4916, 0.04713, 0.4916, 0.0632, 0.4763, 0.05722, 0.4763, 0.04713, 0.4763, 0.04713, 0.4763, 0.05722, 0.461, 0.05445, 0.461, 0.04713, 0.461, 0.04713, 0.461, 0.05445, 0.4457, 0.05722, 0.4457, 0.04713, 0.4457, 0.04713, 0.4457, 0.05722, 0.4304, 0.0632, 0.4304, 0.04713, 0.4304, 0.04713, 0.4304, 0.0632, 0.4151, 0.06967, 0.4151, 0.04713, 0.4151, 0.04713, 0.4151, 0.06967, 0.3998, 0.08177, 0.3998, 0.04713, 0.3998, 0.04713, 0.3998, 0.08177, 0.3845, 0.09919, 0.3845, 0.04713, 0.371, 0.01912, 0.5546, 0.01912, 0.5546, 0.04713, 0.371, 0.04713, 0.371, 1.174e-07, 0.5546, 4.401e-07, 0.5546, 0.01912, 0.371, 0.01912, 0.6795, 0.2759, 0.6795, 0.1988, 0.6966, 0.2276, 0.6966, 0.2759, 0.6966, 0.2759, 0.6966, 0.2276, 0.7142, 0.2405, 0.7142, 0.2759, 0.7142, 0.2759, 0.7142, 0.2405, 0.7318, 0.2496, 0.7318, 0.2759, 0.5502, 0.8254, 0.5521, 0.8077, 0.5607, 0.8077, 0.5607, 0.8254, 0.6171, 0.8872, 0.6795, 0.8872, 0.6795, 0.9488, 0.6171, 0.9488, 0.7318, 0.2759, 0.7318, 0.2496, 0.7495, 0.2597, 0.7495, 0.2759, 0.1696, 0.933, 0.1874, 0.9946, 0.125, 0.9946, 0.1428, 0.933, 0.1562, 0.933, 0.9184, 0.5773, 0.9005, 0.5156, 0.963, 0.5156, 0.9451, 0.5773, 0.9317, 0.5773, 0.5741, 0.9386, 0.5919, 1.0, 0.5295, 1.0, 0.5473, 0.9386, 0.5607, 0.9386, 0.9184, 0.3847, 0.9005, 0.323, 0.963, 0.323, 0.9451, 0.3847, 0.9317, 0.3846, 0.07913, 0.3701, 0.07913, 0.4174, 0.06248, 0.4471, 0.06248, 0.3701, 0.1319, 0.3701, 0.1319, 0.3844, 0.1143, 0.3932, 0.1143, 0.3701, 0.1143, 0.3701, 0.1143, 0.3932, 0.09673, 0.4051, 0.09673, 0.3701, 0.09673, 0.3701, 0.09673, 0.4051, 0.07913, 0.4174, 0.07913, 0.3701, 0.9451, 0.3847, 0.9422, 0.4979, 0.9317, 0.4979, 0.9317, 0.3846, 0.9317, 0.3846, 0.9317, 0.4979, 0.9212, 0.4979, 0.9184, 0.3847, 0.1428, 0.933, 0.1457, 0.8198, 0.1562, 0.8198, 0.1562, 0.933, 0.1562, 0.933, 0.1562, 0.8198, 0.1667, 0.8198, 0.1696, 0.933, 0.9317, 0.6905, 0.9317, 0.7082, 0.9231, 0.7083, 0.9212, 0.6905, 0.1457, 0.8198, 0.1476, 0.802, 0.1562, 0.8021, 0.1562, 0.8198, 0.1562, 0.8198, 0.1562, 0.8021, 0.1648, 0.802, 0.1667, 0.8198, 0.5473, 0.9386, 0.5502, 0.8254, 0.5607, 0.8254, 0.5607, 0.9386, 0.5607, 0.9386, 0.5607, 0.8254, 0.5712, 0.8254, 0.5741, 0.9386, 0.9451, 0.5773, 0.9422, 0.6905, 0.9317, 0.6905, 0.9317, 0.5773, 0.9317, 0.5773, 0.9317, 0.6905, 0.9212, 0.6905, 0.9184, 0.5773, 0.7605, 0.8699, 0.7694, 0.8699, 0.7694, 0.8948, 0.7605, 0.8948, 0.6168, 0.7266, 0.6079, 0.7266, 0.6079, 0.7017, 0.6169, 0.7017, 0.6168, 0.6767, 0.6079, 0.6767, 0.6079, 0.6518, 0.6169, 0.6518, 0.6169, 0.6518, 0.6079, 0.6518, 0.6079, 0.6269, 0.6168, 0.6269, 0.9317, 0.4979, 0.9317, 0.5156, 0.9231, 0.5156, 0.9212, 0.4979, 0.9422, 0.4979, 0.9403, 0.5156, 0.9317, 0.5156, 0.9317, 0.4979, 0.9422, 0.6905, 0.9403, 0.7083, 0.9317, 0.7082, 0.9317, 0.6905, 0.5607, 0.8254, 0.5607, 0.8077, 0.5693, 0.8077, 0.5712, 0.8254, 0.0371, 0.9064, 0.02793, 0.9463, 0.03676, 0.9463, 0.01115, 0.9064, 0.06053, 0.9173, 0.01997, 0.9426, 0.02793, 0.9463, 0.0371, 0.9064, 0.0, 0.9294, 0.04055, 0.9385, 0.04055, 0.9298, 0.0, 0.955, 0.01115, 0.9064, 0.03676, 0.9463, 0.04055, 0.9385, 0.0, 0.9294, 0.06053, 0.9429, 0.01997, 0.9339, 0.01997, 0.9426, 0.06053, 0.9173, 0.02343, 0.966, 0.03258, 0.926, 0.02376, 0.926, 0.04938, 0.966, 0.04938, 0.966, 0.02376, 0.926, 0.01997, 0.9339, 0.06053, 0.9429, 0.0, 0.955, 0.04055, 0.9298, 0.03258, 0.926, 0.02343, 0.966, 0.9307, 0.9307, 0.9239, 0.9009, 0.9499, 0.9009, 0.961, 0.9239, 0.9005, 0.9374, 0.9005, 0.9118, 0.9239, 0.9009, 0.9307, 0.9307, 0.9116, 0.9605, 0.9005, 0.9374, 0.9307, 0.9307, 0.9376, 0.9605, 0.9376, 0.9605, 0.9307, 0.9307, 0.961, 0.9239, 0.961, 0.9495, 0.6168, 0.7515, 0.6079, 0.7515, 0.6079, 0.7266, 0.6168, 0.7266, 0.6168, 0.7764, 0.6079, 0.7764, 0.6079, 0.7515, 0.6168, 0.7515, 0.6169, 0.7017, 0.6079, 0.7017, 0.6079, 0.6767, 0.6168, 0.6767, 0.7605, 0.8948, 0.7694, 0.8948, 0.7694, 0.9198, 0.7605, 0.9198, 0.461, 0.05445, 0.4378, 0.1243, 0.4359, 0.1145, 0.4302, 0.1061, 0.4217, 0.1005, 0.4117, 0.09855, 0.4151, 0.06967, 0.4304, 0.0632, 0.4457, 0.05722, 0.461, 0.05445, 0.4763, 0.05722, 0.4916, 0.0632, 0.5069, 0.06967, 0.5138, 0.09855, 0.5038, 0.1005, 0.4953, 0.1061, 0.4896, 0.1145, 0.4876, 0.1243, 0.5069, 0.06967, 0.5222, 0.08177, 0.5375, 0.09919, 0.5546, 0.1241, 0.54, 0.1243, 0.538, 0.1145, 0.5323, 0.1061, 0.5238, 0.1005, 0.5138, 0.09855, 0.371, 0.1241, 0.3845, 0.09919, 0.3998, 0.08177, 0.4151, 0.06967, 0.4117, 0.09855, 0.4016, 0.1005, 0.3931, 0.1061, 0.3875, 0.1145, 0.3855, 0.1243, 0.4378, 0.1243, 0.461, 0.05445, 0.4876, 0.1243, 0.7681, 0.2597, 0.7681, 0.2759, 0.7495, 0.2759, 0.7495, 0.2597, 0.1515, 0.3844, 0.1319, 0.3844, 0.1319, 0.3701, 0.1515, 0.3701, 0.2031, 0.646, 0.2813, 0.646, 0.2521, 0.6628, 0.2031, 0.6628, 0.2031, 0.6628, 0.2521, 0.6628, 0.239, 0.6801, 0.2031, 0.6801, 0.2031, 0.6801, 0.239, 0.6801, 0.2298, 0.6975, 0.2031, 0.6975, 0.2031, 0.6975, 0.2298, 0.6975, 0.2196, 0.7148, 0.2031, 0.7148, 0.2031, 0.802, 0.2031, 0.7852, 0.2521, 0.7852, 0.2813, 0.802, 0.2031, 0.7852, 0.2031, 0.7679, 0.239, 0.7679, 0.2521, 0.7852, 0.2031, 0.7679, 0.2031, 0.7505, 0.2298, 0.7505, 0.239, 0.7679, 0.2031, 0.7505, 0.2031, 0.7332, 0.2196, 0.7332, 0.2298, 0.7505, 0.2196, 0.7148, 0.2196, 0.7332, 0.2031, 0.7332, 0.2031, 0.7148, 0.125, 0.802, 0.125, 0.7852, 0.174, 0.7852, 0.2031, 0.802, 0.125, 0.7852, 0.125, 0.7679, 0.1608, 0.7679, 0.174, 0.7852, 0.125, 0.7679, 0.125, 0.7505, 0.1516, 0.7505, 0.1608, 0.7679, 0.125, 0.7505, 0.125, 0.7332, 0.1414, 0.7332, 0.1516, 0.7505, 0.125, 0.646, 0.2031, 0.646, 0.174, 0.6628, 0.125, 0.6628, 0.125, 0.6628, 0.174, 0.6628, 0.1608, 0.6801, 0.125, 0.6801, 0.125, 0.6801, 0.1608, 0.6801, 0.1516, 0.6975, 0.125, 0.6975, 0.125, 0.6975, 0.1516, 0.6975, 0.1414, 0.7148, 0.125, 0.7148, 0.1414, 0.7332, 0.125, 0.7332, 0.125, 0.7148, 0.1414, 0.7148, 0.337, 0.3978, 0.337, 0.3845, 0.4152, 0.3845, 0.3898, 0.3978, 0.337, 0.5653, 0.337, 0.5484, 0.3898, 0.5484, 0.4152, 0.5653, 0.337, 0.5484, 0.337, 0.5334, 0.3721, 0.5334, 0.3898, 0.5484, 0.337, 0.5334, 0.337, 0.5183, 0.3599, 0.5183, 0.3721, 0.5334, 0.337, 0.5183, 0.337, 0.5032, 0.3533, 0.5032, 0.3599, 0.5183, 0.337, 0.5032, 0.337, 0.4882, 0.3472, 0.4882, 0.3533, 0.5032, 0.337, 0.4882, 0.337, 0.4731, 0.3444, 0.4731, 0.3472, 0.4882, 0.337, 0.4731, 0.337, 0.458, 0.3472, 0.458, 0.3444, 0.4731, 0.337, 0.458, 0.337, 0.443, 0.3533, 0.443, 0.3472, 0.458, 0.337, 0.443, 0.337, 0.4279, 0.3599, 0.4279, 0.3533, 0.443, 0.337, 0.4279, 0.337, 0.4128, 0.3721, 0.4128, 0.3599, 0.4279, 0.337, 0.4128, 0.337, 0.3978, 0.3898, 0.3978, 0.3721, 0.4128, 0.3085, 0.3845, 0.337, 0.3845, 0.337, 0.5653, 0.3085, 0.5653, 0.3444, 0.4731, 0.3472, 0.458, 0.3533, 0.443, 0.3599, 0.4279, 0.3892, 0.4246, 0.3912, 0.4344, 0.3968, 0.4428, 0.4053, 0.4484, 0.4154, 0.4503, 0.3444, 0.4731, 0.4154, 0.4993, 0.4053, 0.5013, 0.3968, 0.5069, 0.3912, 0.5153, 0.3892, 0.5251, 0.3599, 0.5183, 0.3533, 0.5032, 0.3472, 0.4882, 0.3599, 0.5183, 0.3892, 0.5251, 0.3912, 0.535, 0.3968, 0.5434, 0.4053, 0.549, 0.4154, 0.5509, 0.4152, 0.5653, 0.3898, 0.5484, 0.3721, 0.5334, 0.4152, 0.3845, 0.4154, 0.3988, 0.4053, 0.4007, 0.3968, 0.4063, 0.3912, 0.4147, 0.3892, 0.4246, 0.3599, 0.4279, 0.3721, 0.4128, 0.3898, 0.3978, 0.4154, 0.4503, 0.4154, 0.4993, 0.3444, 0.4731, 0.5295, 0.7944, 0.5823, 0.7944, 0.6077, 0.8077, 0.5295, 0.8077, 0.5295, 0.6269, 0.6077, 0.6269, 0.5823, 0.6438, 0.5295, 0.6438, 0.5295, 0.6438, 0.5823, 0.6438, 0.5646, 0.6588, 0.5295, 0.6588, 0.5295, 0.6588, 0.5646, 0.6588, 0.5524, 0.6739, 0.5295, 0.6739, 0.5295, 0.6739, 0.5524, 0.6739, 0.5458, 0.689, 0.5295, 0.689, 0.5295, 0.689, 0.5458, 0.689, 0.5397, 0.704, 0.5295, 0.704, 0.5295, 0.704, 0.5397, 0.704, 0.5369, 0.7191, 0.5295, 0.7191, 0.5295, 0.7191, 0.5369, 0.7191, 0.5397, 0.7342, 0.5295, 0.7342, 0.5295, 0.7342, 0.5397, 0.7342, 0.5458, 0.7492, 0.5295, 0.7492, 0.5295, 0.7492, 0.5458, 0.7492, 0.5524, 0.7643, 0.5295, 0.7643, 0.5295, 0.7643, 0.5524, 0.7643, 0.5646, 0.7794, 0.5295, 0.7794, 0.5295, 0.7794, 0.5646, 0.7794, 0.5823, 0.7944, 0.5295, 0.7944, 0.5369, 0.7191, 0.6079, 0.7419, 0.5978, 0.7438, 0.5893, 0.7494, 0.5837, 0.7578, 0.5817, 0.7677, 0.5524, 0.7643, 0.5458, 0.7492, 0.5397, 0.7342, 0.5369, 0.7191, 0.5397, 0.704, 0.5458, 0.689, 0.5524, 0.6739, 0.5817, 0.6671, 0.5837, 0.6769, 0.5893, 0.6853, 0.5978, 0.6909, 0.6079, 0.6929, 0.5524, 0.6739, 0.5646, 0.6588, 0.5823, 0.6438, 0.6077, 0.6269, 0.6079, 0.6413, 0.5978, 0.6432, 0.5893, 0.6488, 0.5837, 0.6572, 0.5817, 0.6671, 0.6077, 0.8077, 0.5823, 0.7944, 0.5646, 0.7794, 0.5524, 0.7643, 0.5817, 0.7677, 0.5837, 0.7775, 0.5893, 0.7859, 0.5978, 0.7915, 0.6079, 0.7934, 0.6079, 0.7419, 0.5369, 0.7191, 0.6079, 0.6929, 0.838, 0.3039, 0.6795, 0.3039, 0.6795, 0.2759, 0.838, 0.2759, 0.06248, 0.3421, 0.2209, 0.3421, 0.2209, 0.3701, 0.06248, 0.3701, 0.6171, 0.323, 0.7755, 0.323, 0.7755, 0.6269, 0.6171, 0.6269, 0.9714, 0.119, 0.9714, 0.05951, 0.9814, 0.05951, 0.9814, 0.119, 0.963, 0.119, 0.963, 0.05951, 0.9714, 0.05951, 0.9714, 0.119, 0.9896, 0.9604, 0.9896, 0.9009, 0.9981, 0.9009, 0.9981, 0.9604, 0.9796, 0.9604, 0.9796, 0.9009, 0.9896, 0.9009, 0.9896, 0.9604, 0.9695, 0.9604, 0.9695, 0.9009, 0.9796, 0.9009, 0.9796, 0.9604, 0.961, 0.9604, 0.961, 0.9009, 0.9695, 0.9009, 0.9695, 0.9604, 0.2584, 0.8636, 0.2584, 0.9231, 0.2499, 0.9231, 0.2499, 0.8636, 0.2684, 0.8636, 0.2684, 0.9231, 0.2584, 0.9231, 0.2584, 0.8636, 0.7605, 0.8083, 0.7749, 0.8061, 0.7749, 0.8699, 0.7605, 0.8678, 0.7605, 0.8654, 0.7605, 0.9249, 0.7505, 0.9249, 0.7505, 0.8654, 0.7505, 0.8654, 0.7505, 0.9249, 0.742, 0.9249, 0.742, 0.8654, 0.963, 0.05951, 0.963, 0.0, 0.9715, 2.934e-08, 0.9715, 0.05951, 0.9715, 0.05951, 0.9715, 2.934e-08, 0.9815, 2.934e-08, 0.9815, 0.05951, 0.9815, 0.05951, 0.9815, 2.934e-08, 0.9915, 1.467e-08, 0.9915, 0.05951, 0.9915, 0.05951, 0.9915, 1.467e-08, 1.0, 0.0, 1.0, 0.05951, 0.5919, 0.9287, 0.5919, 0.8692, 0.6004, 0.8692, 0.6004, 0.9287, 0.6004, 0.9287, 0.6004, 0.8692, 0.6104, 0.8692, 0.6104, 0.9287, 0.7751, 0.7445, 0.7751, 0.804, 0.7605, 0.8061, 0.7605, 0.7424, 0.3028, 0.9903, 0.2531, 0.9903, 0.2531, 0.9308, 0.3028, 0.9308, 0.7605, 0.8654, 0.7505, 0.8654, 0.7505, 0.8039, 0.7605, 0.8039, 0.7505, 0.8654, 0.742, 0.8654, 0.742, 0.8039, 0.7505, 0.8039, 0.4669, 0.873, 0.4584, 0.873, 0.4584, 0.8115, 0.4669, 0.8115, 0.4584, 0.873, 0.4484, 0.873, 0.4484, 0.8115, 0.4584, 0.8115, 0.4484, 0.873, 0.4384, 0.873, 0.4384, 0.8115, 0.4484, 0.8115, 0.4384, 0.873, 0.4299, 0.873, 0.4299, 0.8115, 0.4384, 0.8115, 0.2499, 0.802, 0.2584, 0.802, 0.2584, 0.8636, 0.2499, 0.8636, 0.2584, 0.802, 0.2684, 0.802, 0.2684, 0.8636, 0.2584, 0.8636, 0.283, 0.8636, 0.2684, 0.8657, 0.2684, 0.8042, 0.283, 0.802, 0.6004, 0.8077, 0.6104, 0.8077, 0.6104, 0.8692, 0.6004, 0.8692, 0.5919, 0.8077, 0.6004, 0.8077, 0.6004, 0.8692, 0.5919, 0.8692, 0.4384, 0.9345, 0.4299, 0.9345, 0.4299, 0.873, 0.4384, 0.873, 0.4484, 0.9345, 0.4384, 0.9345, 0.4384, 0.873, 0.4484, 0.873, 0.4584, 0.9345, 0.4484, 0.9345, 0.4484, 0.873, 0.4584, 0.873, 0.4669, 0.9345, 0.4584, 0.9345, 0.4584, 0.873, 0.4669, 0.873, 0.7505, 0.8039, 0.742, 0.8039, 0.742, 0.7424, 0.7505, 0.7424, 0.7605, 0.8039, 0.7505, 0.8039, 0.7505, 0.7424, 0.7605, 0.7424, 0.2684, 0.9272, 0.2684, 0.8657, 0.2828, 0.8678, 0.2828, 0.9294, 0.7755, 0.9923, 0.7755, 0.9307, 0.8253, 0.9307, 0.8253, 0.9923, 0.742, 0.6269, 0.7723, 0.6269, 0.7723, 0.6846, 0.743, 0.6846, 0.3712, 0.8288, 0.3713, 0.8115, 0.4299, 0.8119, 0.4298, 0.8292, 0.3712, 0.8461, 0.3712, 0.8288, 0.4298, 0.8292, 0.4298, 0.8466, 0.3711, 0.8635, 0.3712, 0.8461, 0.4298, 0.8466, 0.4298, 0.8639, 0.3711, 0.8827, 0.3711, 0.8635, 0.4298, 0.8639, 0.4298, 0.8823, 0.3711, 0.8827, 0.4298, 0.8823, 0.4298, 0.8996, 0.3712, 0.9001, 0.3712, 0.9001, 0.4298, 0.8996, 0.4298, 0.917, 0.3712, 0.9174, 0.3712, 0.9174, 0.4298, 0.917, 0.4299, 0.9343, 0.3713, 0.9347, 0.742, 0.7424, 0.743, 0.6846, 0.7722, 0.6846, 0.7722, 0.7424, 0.386, 0.323, 0.4152, 0.323, 0.4152, 0.3845, 0.386, 0.3845, 0.3711, 0.9165, 0.3711, 0.9339, 0.3087, 0.9339, 0.3086, 0.9165, 0.3711, 0.8992, 0.3711, 0.9165, 0.3086, 0.9165, 0.3086, 0.8992, 0.371, 0.8819, 0.3711, 0.8992, 0.3086, 0.8992, 0.3085, 0.8819, 0.371, 0.8819, 0.3085, 0.8819, 0.3085, 0.8635, 0.371, 0.8635, 0.371, 0.8635, 0.3085, 0.8635, 0.3086, 0.8461, 0.3711, 0.8461, 0.3711, 0.8461, 0.3086, 0.8461, 0.3086, 0.8288, 0.3711, 0.8288, 0.3711, 0.8288, 0.3086, 0.8288, 0.3087, 0.8115, 0.3711, 0.8115, 0.838, 0.5507, 0.7755, 0.5507, 0.7755, 0.5218, 0.838, 0.5218, 0.4147, 0.8115, 0.3971, 0.8115, 0.3784, 0.8115, 0.3608, 0.8115, 0.3432, 0.8115, 0.3256, 0.8115, 0.3085, 0.8115, 0.3085, 0.6269, 0.3256, 0.6269, 0.3432, 0.6269, 0.3608, 0.6269, 0.3784, 0.6269, 0.3971, 0.6269, 0.4147, 0.6269, 0.4323, 0.6269, 0.4499, 0.6269, 0.467, 0.6269, 0.467, 0.8115, 0.4499, 0.8115, 0.4323, 0.8115, 0.2834, 0.323, 0.3028, 0.323, 0.3028, 0.6269, 0.2834, 0.6269])
me_cube_001.materials.append(mat_material_002)
me_cube_001.use_remesh_preserve_volume = False
me_cube_001.use_remesh_preserve_attributes = False
me_cube_001.use_mirror_vertex_groups = False
me_cube_001.update()

# ---- objects
ob_hemi = bpy.data.objects.new('Hemi', light_hemi)
ob_cube = bpy.data.objects.new('Cube', me_cube_001)
ob_lamp = bpy.data.objects.new('Lamp', light_lamp)
ob_camera = bpy.data.objects.new('Camera', cam_camera)

# ---- transforms, parenting, visibility, modifiers, constraints
ob_hemi.location = (-6.016, -4.416, 0.7516)
ob_hemi.lineart.crease_threshold = 0.0
ob_cube.location = (4.979, -3.45, 6.924e-05)
ob_cube.lineart.crease_threshold = 0.0
ob_lamp.location = (4.076, 1.005, 5.904)
ob_lamp.rotation_euler = (0.6503, 0.05522, 1.866)
ob_lamp.lock_rotations_4d = False
ob_lamp.empty_display_type = 'ARROWS'
ob_lamp.color = (0.0, 0.0, 0.0, 0.0)
ob_lamp.lineart.crease_threshold = 0.0
ob_camera.location = (7.481, -6.508, 5.344)
ob_camera.rotation_euler = (1.109, 0.01082, 0.8149)
ob_camera.lock_rotations_4d = False
ob_camera.empty_display_type = 'ARROWS'
ob_camera.color = (0.0, 0.0, 0.0, 0.0)
ob_camera.display_type = 'WIRE'
ob_camera.lineart.crease_threshold = 0.0

# ---- collection membership
col_collection_1.objects.link(ob_hemi)
col_collection_1.objects.link(ob_cube)
col_collection_1.objects.link(ob_lamp)
col_collection_1.objects.link(ob_camera)

# ---- scene / render settings (as saved in the file)
scene.camera = ob_camera
scene.frame_start = 1; scene.frame_end = 250; scene.frame_set(1)
scene.render.engine = 'BLENDER_EEVEE_NEXT'
scene.render.resolution_percentage = 50
scene.render.fps = 25
scene.render.dither_intensity = 0.0
scene.cycles.use_denoising = False
scene.cycles.samples = 128
scene.cycles.sampling_pattern = 'TABULATED_SOBOL'
scene.cycles.light_sampling_threshold = 0.0
scene.cycles.use_adaptive_sampling = False
scene.cycles.use_light_tree = False
scene.cycles.blur_glossy = 0.0
scene.cycles.sample_clamp_indirect = 0.0
scene.view_settings.view_transform = 'Standard'
bpy.context.view_layer.update()
